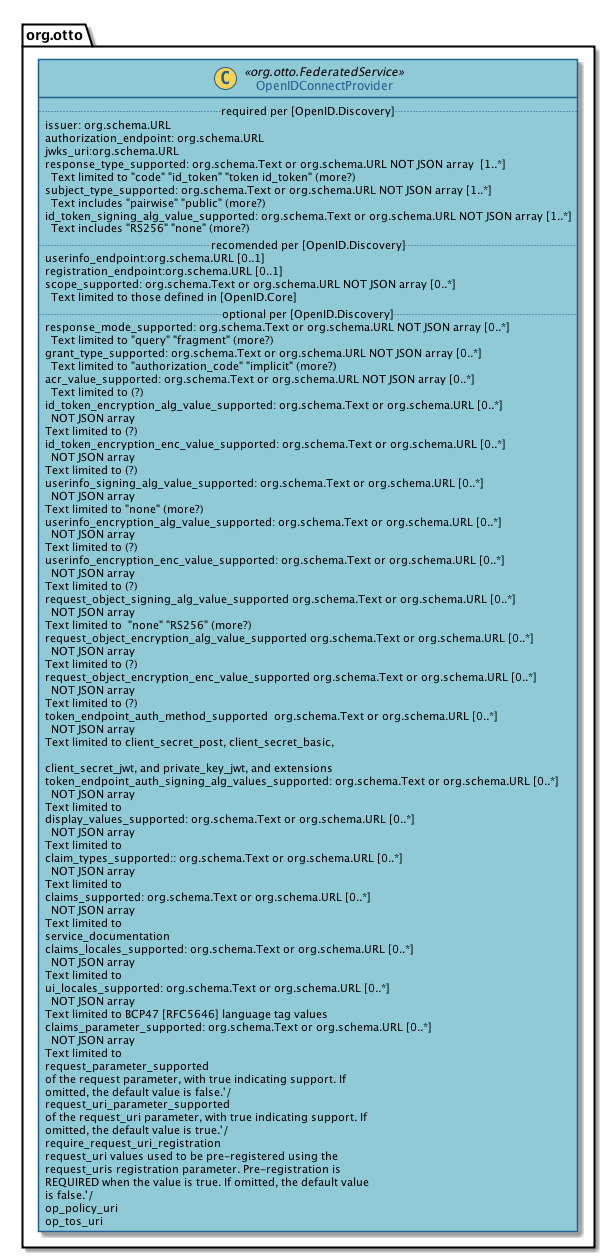

The diagram above was rendered by PlantUML. Its source (embedded in the PNG):
@startuml
/';;;;;;;;;;;;;;;;;;;;;;;;;;;;;;;;;;;;;;;;;;;;;;;;;;;;;;;;;;;;;;;;;;;;;;;;;;;;;;
;;
;; OCLC Brand Color skins for PUML diagrams JEB
;;
;; Time-stamp: "2015-12-23 16:25:54 bushj"
;;
;; Colors based loosely on OCLC brand colors, desaturated.
;; See http://plantuml.com/skinparam.html
;;
;;;;;;;;;;;;;;;;;;;;;;;;;;;;;;;;;;;;;;;;;;;;;;;;;;;;;;;;;;;;;;;;;;;;;;;;;;;;;;'/



'skinparam backgroundColor

'See also sterotypes
skinparam circledCharacter {
FontColor #236192
}
'END skinparam circledCharacter

/'
    activityArrowColor    #A80036        Color of arrows in activity diagrams
    activityArrowFontColor
    activityArrowFontSize
    activityArrowFontStyle
    activityArrowFontName
    activityBackgroundColor    #FEFECE        Background of activities
    activityBorderColor    #A80036        Color of activity borders
    activityStartColor    black        Starting circle in activity diagrams
    activityEndColor    black        Ending circle in activity diagrams
    activityFontColor
    activityFontSize
    activityFontStyle
    activityFontName
    activityBarColor    black        Synchronization bar in activity diagrams
'/

'Actor style applies to all *but* sequence diagram.
skinparam Actor {
BorderColor #236192
BackgroundColor #90cad7
FontColor #236192
}
'END skinparam Actor

skinparam class {
ArrowColor #333f48
ArrowFontColor #333f48
BackgroundColor #90cad7
BorderColor #236192
FontColor #236192
}
'END skinparam class

/' DOES NOT WORK.
skinparam note {
FontColor #333f48
BackgroundColor#f6e4a5
BorderColor #f6be00
}
'/
'END skinparam note

' This title style applies to all *but* sequence diagram.
skinparam TitleFontColor  #236192

skinparam sequence {
' Sequence diagrams have special actor skins
ActorBorderColor #236192
ActorBackgroundColor #90cad7
ActorFontColor #236192
ArrowColor #333f48
ArrowFontColor #333f48
'Documentation has BoxLine and not BoxBorder
BoxBorderColor #888b8d
BoxBackgroundColor #d9d9d6
BoxFontColor  #888b8d
GroupBorderColor #333f48
GroupBackgroundColor #bbbcbc
GroupFontColor #333f48
LifeLineBorderColor #333f48
LifeLineBackgroundColor #bbbcbc
ParticipantBorderColor #236192
ParticipantBackgroundColor #90cad7
ParticipantFontColor #236192
' Sequence diagrams have special title skins.
TitleFontColor  #236192
}
'END skinparam sequence  

'See also circledCharacter
'Background of class spots in class diagrams
skinparam stereotypeCBackgroundColor	#F6d154
'Background of abstract class spots in class diagrams
skinparam stereotypeABackgroundColor	#A9DCDF		
'Background of interface spots in class diagrams
skinparam stereotypeIBackgroundColor	#B4A7E5		
'Background of enum spots in class diagrams
skinparam stereotypeEBackgroundColor	#EB937F		



/' https://openid.net/specs/openid-connect-discovery-1_0.html#ProviderMetadata '/
Class org.otto.OpenIDConnectProvider <<org.otto.FederatedService>> {
      ..required per [OpenID.Discovery]..
      issuer: org.schema.URL
      /' REQUIRED. URL using the https scheme with no query or fragment
      component that the OP asserts as its Issuer Identifier. If Issuer
      discovery is supported this value MUST be identical to the issuer value
      returned by WebFinger. This also MUST be identical to the iss Claim value
      in ID Tokens issued from this Issuer.'/
      authorization_endpoint: org.schema.URL
      /'REQUIRED. URL of the OP's OAuth 2.0 Authorization Endpoint
      [OpenID.Core]. token_endpoint URL of the OP\'s OAuth 2.0 Token Endpoint
      [OpenID.Core]. This is REQUIRED unless only the Implicit Flow is used.'/
      jwks_uri:org.schema.URL
      /'REQUIRED. URL of the OP's JSON Web Key Set [JWK] document. This contains
      the signing key(s) the RP uses to validate signatures from the OP. The JWK
      Set MAY also contain the Server's encryption key(s), which are used by RPs
      to encrypt requests to the Server. When both signing and encryption keys
      are made available, a use (Key Use) parameter value is REQUIRED for all
      keys in the referenced JWK Set to indicate each key's intended usage.
      Although some algorithms allow the same key to be used for both signatures
      and encryption, doing so is NOT RECOMMENDED, as it is less secure. The JWK
      x5c parameter MAY be used to provide com.example.509 representations of keys
      provided. When used, the bare key values MUST still be present and MUST
      match those in the certificate.'/
      response_type_supported: org.schema.Text or org.schema.URL NOT JSON array  [1..*]
        Text limited to "code" "id_token" "token id_token" (more?)
      /'REQUIRED. JSON array containing a list of the OAuth 2.0 response_type
      values that this OP supports. Dynamic OpenID Providers MUST support the
      code, id_token, and the token id_token Response Type values.'/
      subject_type_supported: org.schema.Text or org.schema.URL NOT JSON array [1..*]
        Text includes "pairwise" "public" (more?)
      /'REQUIRED. JSON array containing a list of the Subject Identifier types
      that this OP supports. Valid types include pairwise and public.'/
      id_token_signing_alg_value_supported: org.schema.Text or org.schema.URL NOT JSON array [1..*]
        Text includes "RS256" "none" (more?)
      /'REQUIRED. JSON array containing a list of the JWS signing algorithms
      (alg values) supported by the OP for the ID Token to encode the Claims in
      a JWT [JWT]. The algorithm RS256 MUST be included. The value none MAY be
      supported, but MUST NOT be used unless the Response Type used returns no
      ID Token from the Authorization Endpoint (such as when using the
      Authorization Code Flow).'/

      ..recomended per [OpenID.Discovery]..
      userinfo_endpoint:org.schema.URL [0..1]
      /'RECOMMENDED. URL of the OP's UserInfo Endpoint [OpenID.Core]. This URL
      MUST use the https scheme and MAY contain port, path, and query parameter
      components.'/
      registration_endpoint:org.schema.URL [0..1]
      /'RECOMMENDED. URL of the OP's Dynamic Client Registration Endpoint
      [OpenID.Registration].'/
      scope_supported: org.schema.Text or org.schema.URL NOT JSON array [0..*]
        Text limited to those defined in [OpenID.Core]
      /'RECOMMENDED. JSON array containing a list of the OAuth 2.0 [RFC6749]
      scope values that this server supports.
      https://tools.ietf.org/html/rfc6749#section-3.3	
      The server MUST support the openid scope value. Servers MAY choose not to
      advertise some supported scope values even when this parameter is used,
      although those defined in [OpenID.Core] SHOULD be listed, if supported.'/
      
      ..optional per [OpenID.Discovery]..
      response_mode_supported: org.schema.Text or org.schema.URL NOT JSON array [0..*]
        Text limited to "query" "fragment" (more?)
      /'OPTIONAL. JSON array containing a list of the OAuth 2.0 response_mode
      values that this OP supports, as specified in OAuth 2.0 Multiple Response
      Type Encoding Practices [OAuth.Responses]. If omitted, the default for
      Dynamic OpenID Providers is ["query", "fragment"].'/
      grant_type_supported: org.schema.Text or org.schema.URL NOT JSON array [0..*]
        Text limited to "authorization_code" "implicit" (more?)
      /'OPTIONAL. JSON array containing a list of the OAuth 2.0 Grant Type
      values that this OP supports. Dynamic OpenID Providers MUST support the
      authorization_code and implicit Grant Type values and MAY support other
      Grant Types. If omitted, the default value is ["authorization_code",
      "implicit"].'/
      acr_value_supported: org.schema.Text or org.schema.URL NOT JSON array [0..*]
        Text limited to (?)
      /'OPTIONAL. JSON array containing a list of the Authentication Context
      Class References that this OP supports.'/
      id_token_encryption_alg_value_supported: org.schema.Text or org.schema.URL [0..*]
        NOT JSON array
	Text limited to (?)
      /'OPTIONAL. JSON array containing a list of the JWE encryption algorithms
      (alg values) supported by the OP for the ID Token to encode the Claims in
      a JWT [JWT].'/
      id_token_encryption_enc_value_supported: org.schema.Text or org.schema.URL [0..*]
        NOT JSON array
	Text limited to (?)
      /'OPTIONAL. JSON array containing a list of the JWE encryption algorithms
      (enc values) supported by the OP for the ID Token to encode the Claims in
      a JWT [JWT].'/
      userinfo_signing_alg_value_supported: org.schema.Text or org.schema.URL [0..*]
        NOT JSON array
	Text limited to "none" (more?)
      /'OPTIONAL. JSON array containing a list of the JWS [JWS] signing
      algorithms (alg values) [JWA] supported by the UserInfo Endpoint to encode
      the Claims in a JWT [JWT]. The value none MAY be included.'/
      userinfo_encryption_alg_value_supported: org.schema.Text or org.schema.URL [0..*]
        NOT JSON array
	Text limited to (?)
      /'OPTIONAL. JSON array containing a list of the JWE [JWE] encryption
      algorithms (alg values) [JWA] supported by the UserInfo Endpoint to encode
      the Claims in a JWT [JWT].'/
      userinfo_encryption_enc_value_supported: org.schema.Text or org.schema.URL [0..*]
        NOT JSON array
	Text limited to (?)
      /'OPTIONAL. JSON array containing a list of the JWE encryption algorithms
      (enc values) [JWA] supported by the UserInfo Endpoint to encode the Claims
      in a JWT [JWT].'/
      request_object_signing_alg_value_supported org.schema.Text or org.schema.URL [0..*]
        NOT JSON array
	Text limited to  "none" "RS256" (more?)
      /'OPTIONAL. JSON array containing a list of the JWS signing algorithms
      (alg values) supported by the OP for Request Objects, which are described
      in Section 6.1 of OpenID Connect Core 1.0 [OpenID.Core]. These algorithms
      are used both when the Request Object is passed by value (using the
      request parameter) and when it is passed by reference (using the
      request_uri parameter). Servers SHOULD support none and RS256.'/
      request_object_encryption_alg_value_supported org.schema.Text or org.schema.URL [0..*]
        NOT JSON array
	Text limited to (?)
      /'OPTIONAL. JSON array containing a list of the JWE encryption algorithms
      (alg values) supported by the OP for Request Objects. These algorithms are
      used both when the Request Object is passed by value and when it is passed
      by reference.'/
      request_object_encryption_enc_value_supported org.schema.Text or org.schema.URL [0..*]
        NOT JSON array
	Text limited to (?)
      /'OPTIONAL. JSON array containing a list of the JWE encryption algorithms
      (enc values) supported by the OP for Request Objects. These algorithms are
      used both when the Request Object is passed by value and when it is passed
      by reference.'/
      token_endpoint_auth_method_supported  org.schema.Text or org.schema.URL [0..*]
        NOT JSON array
	Text limited to client_secret_post, client_secret_basic,
      	client_secret_jwt, and private_key_jwt, and extensions
      /'OPTIONAL. JSON array containing a list of Client
      Authentication methods supported by this Token Endpoint. The
      options are client_secret_post, client_secret_basic,
      client_secret_jwt, and private_key_jwt, as described in Section
      9 of OpenID Connect Core 1.0 [OpenID.Core]. Other authentication
      methods MAY be defined by extensions. If omitted, the default is
      client_secret_basic -- the HTTP Basic Authentication Scheme
      specified in Section 2.3.1 of OAuth 2.0 [RFC6749].'/

/' FIXME change back to plurals above!!! '/

      token_endpoint_auth_signing_alg_values_supported: org.schema.Text or org.schema.URL [0..*]
        NOT JSON array
	Text limited to
      /' OPTIONAL. JSON array containing a list of the JWS signing
      algorithms (alg values) supported by the Token Endpoint for the
      signature on the JWT [JWT] used to authenticate the Client at
      the Token Endpoint for the private_key_jwt and client_secret_jwt
      authentication methods. Servers SHOULD support RS256. The value
      none MUST NOT be used.'/

      display_values_supported: org.schema.Text or org.schema.URL [0..*]
        NOT JSON array
	Text limited to
      /'OPTIONAL. JSON array containing a list of the display
      parameter values that the OpenID Provider supports. These values
      are described in Section 3.1.2.1 of OpenID Connect Core 1.0
      [OpenID.Core].'/

      claim_types_supported:: org.schema.Text or org.schema.URL [0..*]
        NOT JSON array
	Text limited to
      /'OPTIONAL. JSON array containing a list of the Claim Types that
      the OpenID Provider supports. These Claim Types are described in
      Section 5.6 of OpenID Connect Core 1.0 [OpenID.Core]. Values
      defined by this specification are normal, aggregated, and
      distributed. If omitted, the implementation supports only normal
      Claims.'/

      claims_supported: org.schema.Text or org.schema.URL [0..*]
        NOT JSON array
	Text limited to
      /'RECOMMENDED. JSON array containing a list of the Claim Names
      of the Claims that the OpenID Provider MAY be able to supply
      values for. Note that for privacy or other reasons, this might
      not be an exhaustive list.'/
      
      service_documentation
      /' OPTIONAL. URL of a page containing human-readable information
      that developers might want or need to know when using the OpenID
      Provider. In particular, if the OpenID Provider does not support
      Dynamic Client Registration, then information on how to register
      Clients needs to be provided in this documentation.'/
     
      claims_locales_supported: org.schema.Text or org.schema.URL [0..*]
        NOT JSON array
	Text limited to
      /'OPTIONAL. Languages and scripts supported for values in Claims
      being returned, represented as a JSON array of BCP47 [RFC5646]
      language tag values. Not all languages and scripts are
      necessarily supported for all Claim values.'/


      ui_locales_supported: org.schema.Text or org.schema.URL [0..*]
        NOT JSON array
	Text limited to BCP47 [RFC5646] language tag values
      /'OPTIONAL. Languages and scripts supported for the user
      interface.'/
      
      claims_parameter_supported: org.schema.Text or org.schema.URL [0..*]
        NOT JSON array
	Text limited to
      /'OPTIONAL. Boolean value specifying whether the OP supports use
      of the claims parameter, with true indicating support. If
      omitted, the default value is false.'/
      
      request_parameter_supported
      '/OPTIONAL. Boolean value specifying whether the OP supports use
      of the request parameter, with true indicating support. If
      omitted, the default value is false.'/

      request_uri_parameter_supported
      '/OPTIONAL. Boolean value specifying whether the OP supports use
      of the request_uri parameter, with true indicating support. If
      omitted, the default value is true.'/
      
      require_request_uri_registration
      '/OPTIONAL. Boolean value specifying whether the OP requires any
      request_uri values used to be pre-registered using the
      request_uris registration parameter. Pre-registration is
      REQUIRED when the value is true. If omitted, the default value
      is false.'/

      op_policy_uri
      /'OPTIONAL. URL that the OpenID Provider provides to the person
      registering the Client to read about the OP's requirements on
      how the Relying Party can use the data provided by the OP. The
      registration process SHOULD display this URL to the person
      registering the Client if it is given.'/
      
      op_tos_uri
      /'OPTIONAL. URL that the OpenID Provider provides to the person
      registering the Client to read about OpenID Provider's terms of
      service. The registration process SHOULD display this URL to the
      person registering the Client if it is given.'/

}
@enduml